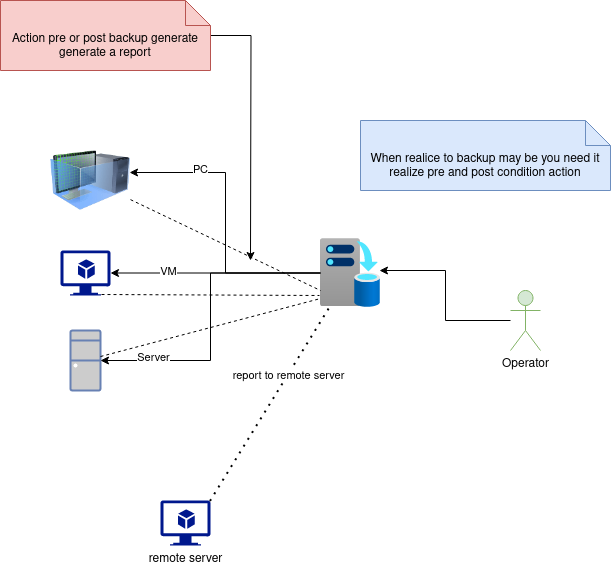

The diagram above was exported from draw.io. Its source (the exported page's mxGraphModel, read from the mxfile embedded in the PNG):
<mxGraphModel dx="1434" dy="795" grid="1" gridSize="10" guides="1" tooltips="1" connect="1" arrows="1" fold="1" page="1" pageScale="1" pageWidth="827" pageHeight="1169" math="0" shadow="0">
  <root>
    <mxCell id="0" />
    <mxCell id="1" parent="0" />
    <mxCell id="2" value="" style="image;html=1;image=img/lib/clip_art/computers/Virtual_Machine_128x128.png" vertex="1" parent="1">
      <mxGeometry x="190" y="260" width="80" height="80" as="geometry" />
    </mxCell>
    <mxCell id="3" value="" style="sketch=0;aspect=fixed;pointerEvents=1;shadow=0;dashed=0;html=1;strokeColor=none;labelPosition=center;verticalLabelPosition=bottom;verticalAlign=top;align=center;fillColor=#00188D;shape=mxgraph.azure.virtual_machine_feature" vertex="1" parent="1">
      <mxGeometry x="200" y="370" width="50" height="45" as="geometry" />
    </mxCell>
    <mxCell id="4" value="" style="fontColor=#0066CC;verticalAlign=top;verticalLabelPosition=bottom;labelPosition=center;align=center;html=1;outlineConnect=0;fillColor=#CCCCCC;strokeColor=#6881B3;gradientColor=none;gradientDirection=north;strokeWidth=2;shape=mxgraph.networks.desktop_pc;" vertex="1" parent="1">
      <mxGeometry x="210" y="450" width="30" height="60" as="geometry" />
    </mxCell>
    <mxCell id="5" value="" style="image;aspect=fixed;html=1;points=[];align=center;fontSize=12;image=img/lib/azure2/azure_stack/Infrastructure_Backup.svg;" vertex="1" parent="1">
      <mxGeometry x="460" y="358" width="60" height="69" as="geometry" />
    </mxCell>
    <mxCell id="6" value="Operator" style="shape=umlActor;verticalLabelPosition=bottom;verticalAlign=top;html=1;outlineConnect=0;fillColor=#d5e8d4;strokeColor=#82b366;" vertex="1" parent="1">
      <mxGeometry x="650" y="410" width="30" height="60" as="geometry" />
    </mxCell>
    <mxCell id="7" style="edgeStyle=orthogonalEdgeStyle;rounded=0;orthogonalLoop=1;jettySize=auto;html=1;entryX=0.983;entryY=0.464;entryDx=0;entryDy=0;entryPerimeter=0;" edge="1" source="6" target="5" parent="1">
      <mxGeometry relative="1" as="geometry" />
    </mxCell>
    <mxCell id="8" style="edgeStyle=orthogonalEdgeStyle;rounded=0;orthogonalLoop=1;jettySize=auto;html=1;entryX=0.988;entryY=0.4;entryDx=0;entryDy=0;entryPerimeter=0;" edge="1" source="5" target="2" parent="1">
      <mxGeometry relative="1" as="geometry" />
    </mxCell>
    <mxCell id="9" value="PC" style="edgeLabel;html=1;align=center;verticalAlign=middle;resizable=0;points=[];" vertex="1" connectable="0" parent="8">
      <mxGeometry x="0.5199" y="-4" relative="1" as="geometry">
        <mxPoint as="offset" />
      </mxGeometry>
    </mxCell>
    <mxCell id="10" style="edgeStyle=orthogonalEdgeStyle;rounded=0;orthogonalLoop=1;jettySize=auto;html=1;entryX=1;entryY=0.5;entryDx=0;entryDy=0;entryPerimeter=0;" edge="1" source="5" target="3" parent="1">
      <mxGeometry relative="1" as="geometry" />
    </mxCell>
    <mxCell id="11" value="VM" style="edgeLabel;html=1;align=center;verticalAlign=middle;resizable=0;points=[];" vertex="1" connectable="0" parent="10">
      <mxGeometry x="0.4571" y="-2" relative="1" as="geometry">
        <mxPoint as="offset" />
      </mxGeometry>
    </mxCell>
    <mxCell id="12" style="edgeStyle=orthogonalEdgeStyle;rounded=0;orthogonalLoop=1;jettySize=auto;html=1;entryX=1;entryY=0.5;entryDx=0;entryDy=0;entryPerimeter=0;" edge="1" source="5" target="4" parent="1">
      <mxGeometry relative="1" as="geometry" />
    </mxCell>
    <mxCell id="13" value="Server" style="edgeLabel;html=1;align=center;verticalAlign=middle;resizable=0;points=[];" vertex="1" connectable="0" parent="12">
      <mxGeometry x="0.6618" y="-4" relative="1" as="geometry">
        <mxPoint x="1" as="offset" />
      </mxGeometry>
    </mxCell>
    <mxCell id="14" value="When realice to backup may be you need it realize pre and post condition action" style="shape=note2;boundedLbl=1;whiteSpace=wrap;html=1;size=25;verticalAlign=top;align=center;fillColor=#dae8fc;strokeColor=#6c8ebf;" vertex="1" parent="1">
      <mxGeometry x="500" y="240" width="250" height="70" as="geometry" />
    </mxCell>
    <mxCell id="15" value="remote server" style="sketch=0;aspect=fixed;pointerEvents=1;shadow=0;dashed=0;html=1;strokeColor=none;labelPosition=center;verticalLabelPosition=bottom;verticalAlign=top;align=center;fillColor=#00188D;shape=mxgraph.azure.virtual_machine_feature" vertex="1" parent="1">
      <mxGeometry x="300" y="620" width="50" height="45" as="geometry" />
    </mxCell>
    <mxCell id="16" style="edgeStyle=orthogonalEdgeStyle;rounded=0;orthogonalLoop=1;jettySize=auto;html=1;" edge="1" source="17" parent="1">
      <mxGeometry relative="1" as="geometry">
        <mxPoint x="390" y="380" as="targetPoint" />
      </mxGeometry>
    </mxCell>
    <mxCell id="17" value="&lt;div&gt;Action pre or post backup generate&lt;/div&gt;&lt;div&gt;generate a report&lt;br&gt;&lt;/div&gt;" style="shape=note2;boundedLbl=1;whiteSpace=wrap;html=1;size=25;verticalAlign=top;align=center;fillColor=#f8cecc;strokeColor=#b85450;" vertex="1" parent="1">
      <mxGeometry x="140" y="120" width="210" height="70" as="geometry" />
    </mxCell>
    <mxCell id="18" value="" style="endArrow=none;dashed=1;html=1;rounded=0;entryX=-0.017;entryY=0.826;entryDx=0;entryDy=0;entryPerimeter=0;exitX=0.82;exitY=0.978;exitDx=0;exitDy=0;exitPerimeter=0;" edge="1" source="3" target="5" parent="1">
      <mxGeometry width="50" height="50" relative="1" as="geometry">
        <mxPoint x="300" y="430" as="sourcePoint" />
        <mxPoint x="440" y="390" as="targetPoint" />
      </mxGeometry>
    </mxCell>
    <mxCell id="19" value="" style="endArrow=none;dashed=1;html=1;rounded=0;" edge="1" source="2" parent="1">
      <mxGeometry width="50" height="50" relative="1" as="geometry">
        <mxPoint x="251" y="424" as="sourcePoint" />
        <mxPoint x="460" y="410" as="targetPoint" />
      </mxGeometry>
    </mxCell>
    <mxCell id="20" value="" style="endArrow=none;dashed=1;html=1;rounded=0;entryX=0;entryY=0.87;entryDx=0;entryDy=0;entryPerimeter=0;" edge="1" source="4" target="5" parent="1">
      <mxGeometry width="50" height="50" relative="1" as="geometry">
        <mxPoint x="280" y="329" as="sourcePoint" />
        <mxPoint x="470" y="420" as="targetPoint" />
      </mxGeometry>
    </mxCell>
    <mxCell id="21" value="" style="endArrow=none;dashed=1;html=1;dashPattern=1 3;strokeWidth=2;rounded=0;exitX=0.99;exitY=0.01;exitDx=0;exitDy=0;exitPerimeter=0;" edge="1" source="15" target="5" parent="1">
      <mxGeometry width="50" height="50" relative="1" as="geometry">
        <mxPoint x="390" y="440" as="sourcePoint" />
        <mxPoint x="440" y="390" as="targetPoint" />
      </mxGeometry>
    </mxCell>
    <mxCell id="22" value="report to remote server" style="edgeLabel;html=1;align=center;verticalAlign=middle;resizable=0;points=[];" vertex="1" connectable="0" parent="21">
      <mxGeometry x="0.3053" relative="1" as="geometry">
        <mxPoint as="offset" />
      </mxGeometry>
    </mxCell>
  </root>
</mxGraphModel>